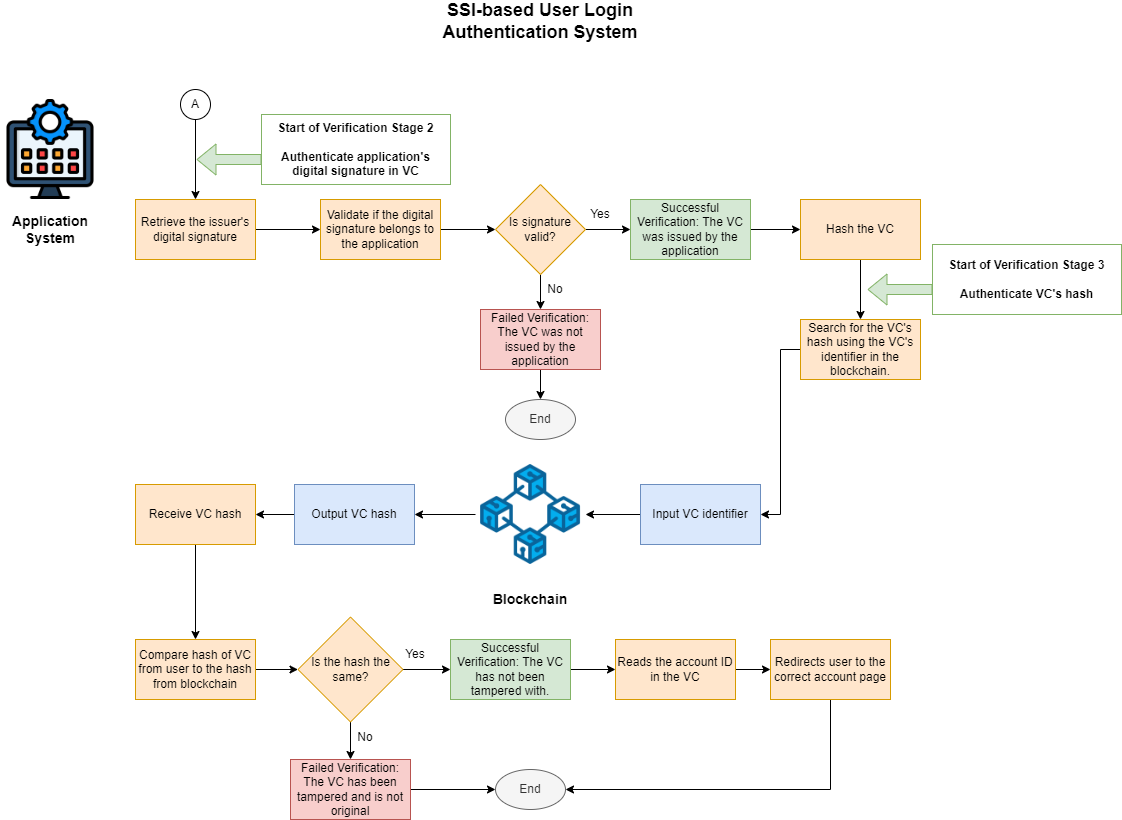

The diagram above was exported from draw.io. Its source (the exported page's mxGraphModel, read from the mxfile embedded in the PNG):
<mxGraphModel dx="1050" dy="658" grid="1" gridSize="10" guides="1" tooltips="1" connect="1" arrows="1" fold="1" page="1" pageScale="1" pageWidth="827" pageHeight="1169" math="0" shadow="0">
  <root>
    <mxCell id="WIyWlLk6GJQsqaUBKTNV-0" />
    <mxCell id="WIyWlLk6GJQsqaUBKTNV-1" parent="WIyWlLk6GJQsqaUBKTNV-0" />
    <mxCell id="omHIx7KJ_8pmdsQYcGHe-48" value="&lt;font style=&quot;font-size: 18px;&quot;&gt;&lt;b&gt;SSI-based User Login Authentication System&lt;/b&gt;&lt;/font&gt;" style="text;html=1;align=center;verticalAlign=middle;whiteSpace=wrap;rounded=0;" parent="WIyWlLk6GJQsqaUBKTNV-1" vertex="1">
      <mxGeometry x="495" y="77" width="250" height="30" as="geometry" />
    </mxCell>
    <mxCell id="qFEDzTF1K9G16xnId-52-0" value="" style="shape=image;verticalLabelPosition=bottom;labelBackgroundColor=default;verticalAlign=top;aspect=fixed;imageAspect=0;image=https://cdn-icons-png.flaticon.com/512/13350/13350690.png;" vertex="1" parent="WIyWlLk6GJQsqaUBKTNV-1">
      <mxGeometry x="80" y="170" width="100" height="100" as="geometry" />
    </mxCell>
    <mxCell id="qFEDzTF1K9G16xnId-52-1" style="edgeStyle=orthogonalEdgeStyle;rounded=0;orthogonalLoop=1;jettySize=auto;html=1;exitX=1;exitY=0.5;exitDx=0;exitDy=0;entryX=0;entryY=0.5;entryDx=0;entryDy=0;" edge="1" parent="WIyWlLk6GJQsqaUBKTNV-1" source="qFEDzTF1K9G16xnId-52-2" target="qFEDzTF1K9G16xnId-52-8">
      <mxGeometry relative="1" as="geometry" />
    </mxCell>
    <mxCell id="qFEDzTF1K9G16xnId-52-2" value="&lt;span data-lucid-content=&quot;{&amp;quot;t&amp;quot;:&amp;quot;Application sends its issuer DID&amp;quot;,&amp;quot;m&amp;quot;:[{&amp;quot;s&amp;quot;:0,&amp;quot;n&amp;quot;:&amp;quot;a&amp;quot;,&amp;quot;v&amp;quot;:&amp;quot;center&amp;quot;},{&amp;quot;s&amp;quot;:0,&amp;quot;n&amp;quot;:&amp;quot;f&amp;quot;,&amp;quot;v&amp;quot;:&amp;quot;Liberation Serif&amp;quot;,&amp;quot;e&amp;quot;:32},{&amp;quot;s&amp;quot;:0,&amp;quot;n&amp;quot;:&amp;quot;fc&amp;quot;,&amp;quot;v&amp;quot;:&amp;quot;Regular&amp;quot;,&amp;quot;e&amp;quot;:32},{&amp;quot;s&amp;quot;:0,&amp;quot;n&amp;quot;:&amp;quot;fid&amp;quot;,&amp;quot;v&amp;quot;:982,&amp;quot;e&amp;quot;:32},{&amp;quot;s&amp;quot;:0,&amp;quot;n&amp;quot;:&amp;quot;s&amp;quot;,&amp;quot;v&amp;quot;:26.666666666666668,&amp;quot;e&amp;quot;:32},{&amp;quot;s&amp;quot;:0,&amp;quot;n&amp;quot;:&amp;quot;fsp&amp;quot;,&amp;quot;v&amp;quot;:&amp;quot;ss_presetShapeStyle1_textStyle&amp;quot;,&amp;quot;e&amp;quot;:32}]}&quot; data-lucid-type=&quot;application/vnd.lucid.text&quot;&gt;&lt;font style=&quot;font-size: 12px;&quot;&gt;Retrieve the issuer's digital signature&lt;/font&gt;&lt;/span&gt;" style="rounded=0;whiteSpace=wrap;html=1;fillColor=#ffe6cc;strokeColor=#d79b00;" vertex="1" parent="WIyWlLk6GJQsqaUBKTNV-1">
      <mxGeometry x="215" y="270" width="120" height="60" as="geometry" />
    </mxCell>
    <mxCell id="qFEDzTF1K9G16xnId-52-3" style="edgeStyle=orthogonalEdgeStyle;rounded=0;orthogonalLoop=1;jettySize=auto;html=1;exitX=0;exitY=0.5;exitDx=0;exitDy=0;entryX=1;entryY=0.5;entryDx=0;entryDy=0;" edge="1" parent="WIyWlLk6GJQsqaUBKTNV-1" source="qFEDzTF1K9G16xnId-52-4" target="qFEDzTF1K9G16xnId-52-10">
      <mxGeometry relative="1" as="geometry" />
    </mxCell>
    <mxCell id="qFEDzTF1K9G16xnId-52-4" value="" style="shape=image;verticalLabelPosition=bottom;labelBackgroundColor=default;verticalAlign=top;aspect=fixed;imageAspect=0;image=https://cdn-icons-png.freepik.com/512/8757/8757976.png;" vertex="1" parent="WIyWlLk6GJQsqaUBKTNV-1">
      <mxGeometry x="555" y="530" width="110" height="110" as="geometry" />
    </mxCell>
    <mxCell id="qFEDzTF1K9G16xnId-52-5" style="edgeStyle=orthogonalEdgeStyle;rounded=0;orthogonalLoop=1;jettySize=auto;html=1;exitX=0;exitY=0.5;exitDx=0;exitDy=0;entryX=1;entryY=0.5;entryDx=0;entryDy=0;" edge="1" parent="WIyWlLk6GJQsqaUBKTNV-1" source="qFEDzTF1K9G16xnId-52-6" target="qFEDzTF1K9G16xnId-52-4">
      <mxGeometry relative="1" as="geometry" />
    </mxCell>
    <mxCell id="qFEDzTF1K9G16xnId-52-6" value="Input VC identifier" style="rounded=0;whiteSpace=wrap;html=1;fillColor=#dae8fc;strokeColor=#6c8ebf;" vertex="1" parent="WIyWlLk6GJQsqaUBKTNV-1">
      <mxGeometry x="720" y="555" width="120" height="60" as="geometry" />
    </mxCell>
    <mxCell id="qFEDzTF1K9G16xnId-52-7" style="edgeStyle=orthogonalEdgeStyle;rounded=0;orthogonalLoop=1;jettySize=auto;html=1;exitX=1;exitY=0.5;exitDx=0;exitDy=0;entryX=0;entryY=0.5;entryDx=0;entryDy=0;" edge="1" parent="WIyWlLk6GJQsqaUBKTNV-1" source="qFEDzTF1K9G16xnId-52-8" target="qFEDzTF1K9G16xnId-52-15">
      <mxGeometry relative="1" as="geometry" />
    </mxCell>
    <mxCell id="qFEDzTF1K9G16xnId-52-8" value="&lt;span data-lucid-content=&quot;{&amp;quot;t&amp;quot;:&amp;quot;Application sends its issuer DID&amp;quot;,&amp;quot;m&amp;quot;:[{&amp;quot;s&amp;quot;:0,&amp;quot;n&amp;quot;:&amp;quot;a&amp;quot;,&amp;quot;v&amp;quot;:&amp;quot;center&amp;quot;},{&amp;quot;s&amp;quot;:0,&amp;quot;n&amp;quot;:&amp;quot;f&amp;quot;,&amp;quot;v&amp;quot;:&amp;quot;Liberation Serif&amp;quot;,&amp;quot;e&amp;quot;:32},{&amp;quot;s&amp;quot;:0,&amp;quot;n&amp;quot;:&amp;quot;fc&amp;quot;,&amp;quot;v&amp;quot;:&amp;quot;Regular&amp;quot;,&amp;quot;e&amp;quot;:32},{&amp;quot;s&amp;quot;:0,&amp;quot;n&amp;quot;:&amp;quot;fid&amp;quot;,&amp;quot;v&amp;quot;:982,&amp;quot;e&amp;quot;:32},{&amp;quot;s&amp;quot;:0,&amp;quot;n&amp;quot;:&amp;quot;s&amp;quot;,&amp;quot;v&amp;quot;:26.666666666666668,&amp;quot;e&amp;quot;:32},{&amp;quot;s&amp;quot;:0,&amp;quot;n&amp;quot;:&amp;quot;fsp&amp;quot;,&amp;quot;v&amp;quot;:&amp;quot;ss_presetShapeStyle1_textStyle&amp;quot;,&amp;quot;e&amp;quot;:32}]}&quot; data-lucid-type=&quot;application/vnd.lucid.text&quot;&gt;&lt;font style=&quot;font-size: 12px;&quot;&gt;Validate if the digital signature belongs to the application&lt;/font&gt;&lt;/span&gt;" style="rounded=0;whiteSpace=wrap;html=1;fillColor=#ffe6cc;strokeColor=#d79b00;" vertex="1" parent="WIyWlLk6GJQsqaUBKTNV-1">
      <mxGeometry x="400" y="270" width="120" height="60" as="geometry" />
    </mxCell>
    <mxCell id="qFEDzTF1K9G16xnId-52-9" style="edgeStyle=orthogonalEdgeStyle;rounded=0;orthogonalLoop=1;jettySize=auto;html=1;exitX=0;exitY=0.5;exitDx=0;exitDy=0;entryX=1;entryY=0.5;entryDx=0;entryDy=0;" edge="1" parent="WIyWlLk6GJQsqaUBKTNV-1" source="qFEDzTF1K9G16xnId-52-10" target="qFEDzTF1K9G16xnId-52-28">
      <mxGeometry relative="1" as="geometry" />
    </mxCell>
    <mxCell id="qFEDzTF1K9G16xnId-52-10" value="Output VC hash" style="rounded=0;whiteSpace=wrap;html=1;fillColor=#dae8fc;strokeColor=#6c8ebf;" vertex="1" parent="WIyWlLk6GJQsqaUBKTNV-1">
      <mxGeometry x="374" y="555" width="120" height="60" as="geometry" />
    </mxCell>
    <mxCell id="qFEDzTF1K9G16xnId-52-11" style="edgeStyle=orthogonalEdgeStyle;rounded=0;orthogonalLoop=1;jettySize=auto;html=1;exitX=0.5;exitY=1;exitDx=0;exitDy=0;entryX=0.5;entryY=0;entryDx=0;entryDy=0;" edge="1" parent="WIyWlLk6GJQsqaUBKTNV-1" source="qFEDzTF1K9G16xnId-52-12" target="qFEDzTF1K9G16xnId-52-2">
      <mxGeometry relative="1" as="geometry" />
    </mxCell>
    <mxCell id="qFEDzTF1K9G16xnId-52-12" value="A" style="ellipse;whiteSpace=wrap;html=1;aspect=fixed;" vertex="1" parent="WIyWlLk6GJQsqaUBKTNV-1">
      <mxGeometry x="260" y="160" width="30" height="30" as="geometry" />
    </mxCell>
    <mxCell id="qFEDzTF1K9G16xnId-52-13" style="edgeStyle=orthogonalEdgeStyle;rounded=0;orthogonalLoop=1;jettySize=auto;html=1;exitX=0.5;exitY=1;exitDx=0;exitDy=0;entryX=0.5;entryY=0;entryDx=0;entryDy=0;" edge="1" parent="WIyWlLk6GJQsqaUBKTNV-1" source="qFEDzTF1K9G16xnId-52-15" target="qFEDzTF1K9G16xnId-52-19">
      <mxGeometry relative="1" as="geometry" />
    </mxCell>
    <mxCell id="qFEDzTF1K9G16xnId-52-14" style="edgeStyle=orthogonalEdgeStyle;rounded=0;orthogonalLoop=1;jettySize=auto;html=1;exitX=1;exitY=0.5;exitDx=0;exitDy=0;entryX=0;entryY=0.5;entryDx=0;entryDy=0;" edge="1" parent="WIyWlLk6GJQsqaUBKTNV-1" source="qFEDzTF1K9G16xnId-52-15" target="qFEDzTF1K9G16xnId-52-17">
      <mxGeometry relative="1" as="geometry" />
    </mxCell>
    <mxCell id="qFEDzTF1K9G16xnId-52-15" value="Is signature valid?" style="rhombus;whiteSpace=wrap;html=1;fillColor=#ffe6cc;strokeColor=#d79b00;" vertex="1" parent="WIyWlLk6GJQsqaUBKTNV-1">
      <mxGeometry x="575" y="255" width="90" height="90" as="geometry" />
    </mxCell>
    <mxCell id="qFEDzTF1K9G16xnId-52-16" style="edgeStyle=orthogonalEdgeStyle;rounded=0;orthogonalLoop=1;jettySize=auto;html=1;exitX=1;exitY=0.5;exitDx=0;exitDy=0;entryX=0;entryY=0.5;entryDx=0;entryDy=0;" edge="1" parent="WIyWlLk6GJQsqaUBKTNV-1" source="qFEDzTF1K9G16xnId-52-17" target="qFEDzTF1K9G16xnId-52-21">
      <mxGeometry relative="1" as="geometry" />
    </mxCell>
    <mxCell id="qFEDzTF1K9G16xnId-52-17" value="Successful Verification: The VC was issued by the application" style="rounded=0;whiteSpace=wrap;html=1;fillColor=#d5e8d4;strokeColor=#82b366;" vertex="1" parent="WIyWlLk6GJQsqaUBKTNV-1">
      <mxGeometry x="710" y="270" width="120" height="60" as="geometry" />
    </mxCell>
    <mxCell id="qFEDzTF1K9G16xnId-52-18" style="edgeStyle=orthogonalEdgeStyle;rounded=0;orthogonalLoop=1;jettySize=auto;html=1;exitX=0.5;exitY=1;exitDx=0;exitDy=0;entryX=0.5;entryY=0;entryDx=0;entryDy=0;" edge="1" parent="WIyWlLk6GJQsqaUBKTNV-1" source="qFEDzTF1K9G16xnId-52-19" target="qFEDzTF1K9G16xnId-52-29">
      <mxGeometry relative="1" as="geometry" />
    </mxCell>
    <mxCell id="qFEDzTF1K9G16xnId-52-19" value="Failed Verification: The VC was not issued by the application" style="rounded=0;whiteSpace=wrap;html=1;fillColor=#f8cecc;strokeColor=#b85450;" vertex="1" parent="WIyWlLk6GJQsqaUBKTNV-1">
      <mxGeometry x="560" y="380" width="120" height="60" as="geometry" />
    </mxCell>
    <mxCell id="qFEDzTF1K9G16xnId-52-20" style="edgeStyle=orthogonalEdgeStyle;rounded=0;orthogonalLoop=1;jettySize=auto;html=1;exitX=0.5;exitY=1;exitDx=0;exitDy=0;entryX=0.5;entryY=0;entryDx=0;entryDy=0;" edge="1" parent="WIyWlLk6GJQsqaUBKTNV-1" source="qFEDzTF1K9G16xnId-52-21" target="qFEDzTF1K9G16xnId-52-23">
      <mxGeometry relative="1" as="geometry" />
    </mxCell>
    <mxCell id="qFEDzTF1K9G16xnId-52-21" value="&lt;span data-lucid-content=&quot;{&amp;quot;t&amp;quot;:&amp;quot;Application sends its issuer DID&amp;quot;,&amp;quot;m&amp;quot;:[{&amp;quot;s&amp;quot;:0,&amp;quot;n&amp;quot;:&amp;quot;a&amp;quot;,&amp;quot;v&amp;quot;:&amp;quot;center&amp;quot;},{&amp;quot;s&amp;quot;:0,&amp;quot;n&amp;quot;:&amp;quot;f&amp;quot;,&amp;quot;v&amp;quot;:&amp;quot;Liberation Serif&amp;quot;,&amp;quot;e&amp;quot;:32},{&amp;quot;s&amp;quot;:0,&amp;quot;n&amp;quot;:&amp;quot;fc&amp;quot;,&amp;quot;v&amp;quot;:&amp;quot;Regular&amp;quot;,&amp;quot;e&amp;quot;:32},{&amp;quot;s&amp;quot;:0,&amp;quot;n&amp;quot;:&amp;quot;fid&amp;quot;,&amp;quot;v&amp;quot;:982,&amp;quot;e&amp;quot;:32},{&amp;quot;s&amp;quot;:0,&amp;quot;n&amp;quot;:&amp;quot;s&amp;quot;,&amp;quot;v&amp;quot;:26.666666666666668,&amp;quot;e&amp;quot;:32},{&amp;quot;s&amp;quot;:0,&amp;quot;n&amp;quot;:&amp;quot;fsp&amp;quot;,&amp;quot;v&amp;quot;:&amp;quot;ss_presetShapeStyle1_textStyle&amp;quot;,&amp;quot;e&amp;quot;:32}]}&quot; data-lucid-type=&quot;application/vnd.lucid.text&quot;&gt;&lt;font style=&quot;font-size: 12px;&quot;&gt;Hash the VC&lt;/font&gt;&lt;/span&gt;" style="rounded=0;whiteSpace=wrap;html=1;fillColor=#ffe6cc;strokeColor=#d79b00;" vertex="1" parent="WIyWlLk6GJQsqaUBKTNV-1">
      <mxGeometry x="880" y="270" width="120" height="60" as="geometry" />
    </mxCell>
    <mxCell id="qFEDzTF1K9G16xnId-52-22" style="edgeStyle=orthogonalEdgeStyle;rounded=0;orthogonalLoop=1;jettySize=auto;html=1;exitX=0;exitY=0.5;exitDx=0;exitDy=0;entryX=1;entryY=0.5;entryDx=0;entryDy=0;" edge="1" parent="WIyWlLk6GJQsqaUBKTNV-1" source="qFEDzTF1K9G16xnId-52-23" target="qFEDzTF1K9G16xnId-52-6">
      <mxGeometry relative="1" as="geometry" />
    </mxCell>
    <mxCell id="qFEDzTF1K9G16xnId-52-23" value="Search for the VC's hash using the VC's identifier in the blockchain." style="rounded=0;whiteSpace=wrap;html=1;fillColor=#ffe6cc;strokeColor=#d79b00;" vertex="1" parent="WIyWlLk6GJQsqaUBKTNV-1">
      <mxGeometry x="880" y="390" width="120" height="60" as="geometry" />
    </mxCell>
    <mxCell id="qFEDzTF1K9G16xnId-52-24" value="&lt;b&gt;&lt;font style=&quot;font-size: 14px;&quot;&gt;Blockchain&lt;/font&gt;&lt;/b&gt;" style="text;html=1;align=center;verticalAlign=middle;whiteSpace=wrap;rounded=0;" vertex="1" parent="WIyWlLk6GJQsqaUBKTNV-1">
      <mxGeometry x="580" y="655" width="60" height="30" as="geometry" />
    </mxCell>
    <mxCell id="qFEDzTF1K9G16xnId-52-25" style="edgeStyle=orthogonalEdgeStyle;rounded=0;orthogonalLoop=1;jettySize=auto;html=1;exitX=1;exitY=0.5;exitDx=0;exitDy=0;entryX=0;entryY=0.5;entryDx=0;entryDy=0;" edge="1" parent="WIyWlLk6GJQsqaUBKTNV-1" source="qFEDzTF1K9G16xnId-52-26" target="qFEDzTF1K9G16xnId-52-32">
      <mxGeometry relative="1" as="geometry" />
    </mxCell>
    <mxCell id="qFEDzTF1K9G16xnId-52-26" value="Compare hash of VC from user to the hash from blockchain" style="rounded=0;whiteSpace=wrap;html=1;fillColor=#ffe6cc;strokeColor=#d79b00;" vertex="1" parent="WIyWlLk6GJQsqaUBKTNV-1">
      <mxGeometry x="215" y="710" width="120" height="60" as="geometry" />
    </mxCell>
    <mxCell id="qFEDzTF1K9G16xnId-52-27" style="edgeStyle=orthogonalEdgeStyle;rounded=0;orthogonalLoop=1;jettySize=auto;html=1;exitX=0.5;exitY=1;exitDx=0;exitDy=0;entryX=0.5;entryY=0;entryDx=0;entryDy=0;" edge="1" parent="WIyWlLk6GJQsqaUBKTNV-1" source="qFEDzTF1K9G16xnId-52-28" target="qFEDzTF1K9G16xnId-52-26">
      <mxGeometry relative="1" as="geometry" />
    </mxCell>
    <mxCell id="qFEDzTF1K9G16xnId-52-28" value="Receive VC hash" style="rounded=0;whiteSpace=wrap;html=1;fillColor=#ffe6cc;strokeColor=#d79b00;" vertex="1" parent="WIyWlLk6GJQsqaUBKTNV-1">
      <mxGeometry x="215" y="555" width="120" height="60" as="geometry" />
    </mxCell>
    <mxCell id="qFEDzTF1K9G16xnId-52-29" value="End" style="ellipse;whiteSpace=wrap;html=1;fillColor=#f5f5f5;fontColor=#333333;strokeColor=#666666;" vertex="1" parent="WIyWlLk6GJQsqaUBKTNV-1">
      <mxGeometry x="585" y="470" width="70" height="40" as="geometry" />
    </mxCell>
    <mxCell id="qFEDzTF1K9G16xnId-52-30" style="edgeStyle=orthogonalEdgeStyle;rounded=0;orthogonalLoop=1;jettySize=auto;html=1;exitX=1;exitY=0.5;exitDx=0;exitDy=0;entryX=0;entryY=0.5;entryDx=0;entryDy=0;" edge="1" parent="WIyWlLk6GJQsqaUBKTNV-1" source="qFEDzTF1K9G16xnId-52-32" target="qFEDzTF1K9G16xnId-52-34">
      <mxGeometry relative="1" as="geometry" />
    </mxCell>
    <mxCell id="qFEDzTF1K9G16xnId-52-31" style="edgeStyle=orthogonalEdgeStyle;rounded=0;orthogonalLoop=1;jettySize=auto;html=1;exitX=0.5;exitY=1;exitDx=0;exitDy=0;entryX=0.5;entryY=0;entryDx=0;entryDy=0;" edge="1" parent="WIyWlLk6GJQsqaUBKTNV-1" source="qFEDzTF1K9G16xnId-52-32" target="qFEDzTF1K9G16xnId-52-36">
      <mxGeometry relative="1" as="geometry" />
    </mxCell>
    <mxCell id="qFEDzTF1K9G16xnId-52-32" value="Is the hash the same?" style="rhombus;whiteSpace=wrap;html=1;fillColor=#ffe6cc;strokeColor=#d79b00;" vertex="1" parent="WIyWlLk6GJQsqaUBKTNV-1">
      <mxGeometry x="377.5" y="687.5" width="105" height="105" as="geometry" />
    </mxCell>
    <mxCell id="qFEDzTF1K9G16xnId-52-33" style="edgeStyle=orthogonalEdgeStyle;rounded=0;orthogonalLoop=1;jettySize=auto;html=1;exitX=1;exitY=0.5;exitDx=0;exitDy=0;entryX=0;entryY=0.5;entryDx=0;entryDy=0;" edge="1" parent="WIyWlLk6GJQsqaUBKTNV-1" source="qFEDzTF1K9G16xnId-52-34" target="qFEDzTF1K9G16xnId-52-43">
      <mxGeometry relative="1" as="geometry" />
    </mxCell>
    <mxCell id="qFEDzTF1K9G16xnId-52-34" value="Successful Verification: The VC has not been tampered with." style="rounded=0;whiteSpace=wrap;html=1;fillColor=#d5e8d4;strokeColor=#82b366;" vertex="1" parent="WIyWlLk6GJQsqaUBKTNV-1">
      <mxGeometry x="530" y="710" width="120" height="60" as="geometry" />
    </mxCell>
    <mxCell id="qFEDzTF1K9G16xnId-52-35" style="edgeStyle=orthogonalEdgeStyle;rounded=0;orthogonalLoop=1;jettySize=auto;html=1;exitX=1;exitY=0.5;exitDx=0;exitDy=0;entryX=0;entryY=0.5;entryDx=0;entryDy=0;" edge="1" parent="WIyWlLk6GJQsqaUBKTNV-1" source="qFEDzTF1K9G16xnId-52-36" target="qFEDzTF1K9G16xnId-52-41">
      <mxGeometry relative="1" as="geometry" />
    </mxCell>
    <mxCell id="qFEDzTF1K9G16xnId-52-36" value="Failed Verification: The VC has been tampered and is not original" style="rounded=0;whiteSpace=wrap;html=1;fillColor=#f8cecc;strokeColor=#b85450;" vertex="1" parent="WIyWlLk6GJQsqaUBKTNV-1">
      <mxGeometry x="370" y="830" width="120" height="60" as="geometry" />
    </mxCell>
    <mxCell id="qFEDzTF1K9G16xnId-52-37" value="Yes" style="text;html=1;align=center;verticalAlign=middle;whiteSpace=wrap;rounded=0;" vertex="1" parent="WIyWlLk6GJQsqaUBKTNV-1">
      <mxGeometry x="650" y="270" width="60" height="30" as="geometry" />
    </mxCell>
    <mxCell id="qFEDzTF1K9G16xnId-52-38" value="Yes" style="text;html=1;align=center;verticalAlign=middle;whiteSpace=wrap;rounded=0;" vertex="1" parent="WIyWlLk6GJQsqaUBKTNV-1">
      <mxGeometry x="465" y="710" width="60" height="30" as="geometry" />
    </mxCell>
    <mxCell id="qFEDzTF1K9G16xnId-52-39" value="No" style="text;html=1;align=center;verticalAlign=middle;whiteSpace=wrap;rounded=0;" vertex="1" parent="WIyWlLk6GJQsqaUBKTNV-1">
      <mxGeometry x="620" y="345" width="30" height="30" as="geometry" />
    </mxCell>
    <mxCell id="qFEDzTF1K9G16xnId-52-40" value="No" style="text;html=1;align=center;verticalAlign=middle;whiteSpace=wrap;rounded=0;" vertex="1" parent="WIyWlLk6GJQsqaUBKTNV-1">
      <mxGeometry x="430" y="792.5" width="30" height="30" as="geometry" />
    </mxCell>
    <mxCell id="qFEDzTF1K9G16xnId-52-41" value="End" style="ellipse;whiteSpace=wrap;html=1;fillColor=#f5f5f5;fontColor=#333333;strokeColor=#666666;" vertex="1" parent="WIyWlLk6GJQsqaUBKTNV-1">
      <mxGeometry x="575" y="840" width="70" height="40" as="geometry" />
    </mxCell>
    <mxCell id="qFEDzTF1K9G16xnId-52-42" style="edgeStyle=orthogonalEdgeStyle;rounded=0;orthogonalLoop=1;jettySize=auto;html=1;exitX=1;exitY=0.5;exitDx=0;exitDy=0;entryX=0;entryY=0.5;entryDx=0;entryDy=0;" edge="1" parent="WIyWlLk6GJQsqaUBKTNV-1" source="qFEDzTF1K9G16xnId-52-43" target="qFEDzTF1K9G16xnId-52-45">
      <mxGeometry relative="1" as="geometry" />
    </mxCell>
    <mxCell id="qFEDzTF1K9G16xnId-52-43" value="Reads the account ID in the VC" style="rounded=0;whiteSpace=wrap;html=1;fillColor=#ffe6cc;strokeColor=#d79b00;" vertex="1" parent="WIyWlLk6GJQsqaUBKTNV-1">
      <mxGeometry x="695" y="710" width="120" height="60" as="geometry" />
    </mxCell>
    <mxCell id="qFEDzTF1K9G16xnId-52-44" style="edgeStyle=orthogonalEdgeStyle;rounded=0;orthogonalLoop=1;jettySize=auto;html=1;exitX=0.5;exitY=1;exitDx=0;exitDy=0;entryX=1;entryY=0.5;entryDx=0;entryDy=0;" edge="1" parent="WIyWlLk6GJQsqaUBKTNV-1" source="qFEDzTF1K9G16xnId-52-45" target="qFEDzTF1K9G16xnId-52-41">
      <mxGeometry relative="1" as="geometry" />
    </mxCell>
    <mxCell id="qFEDzTF1K9G16xnId-52-45" value="Redirects user to the correct account page" style="rounded=0;whiteSpace=wrap;html=1;fillColor=#ffe6cc;strokeColor=#d79b00;" vertex="1" parent="WIyWlLk6GJQsqaUBKTNV-1">
      <mxGeometry x="850" y="710" width="120" height="60" as="geometry" />
    </mxCell>
    <mxCell id="qFEDzTF1K9G16xnId-52-46" value="&lt;b&gt;&lt;font style=&quot;font-size: 14px;&quot;&gt;Application System&lt;/font&gt;&lt;/b&gt;" style="text;html=1;align=center;verticalAlign=middle;whiteSpace=wrap;rounded=0;" vertex="1" parent="WIyWlLk6GJQsqaUBKTNV-1">
      <mxGeometry x="100" y="285" width="60" height="30" as="geometry" />
    </mxCell>
    <mxCell id="qFEDzTF1K9G16xnId-52-47" value="&lt;div&gt;&lt;b style=&quot;&quot;&gt;&lt;font style=&quot;font-size: 12px;&quot;&gt;Start of Verification Stage 2&lt;/font&gt;&lt;/b&gt;&lt;/div&gt;&lt;b&gt;&lt;font style=&quot;&quot;&gt;&lt;div style=&quot;&quot;&gt;&lt;b&gt;&lt;font style=&quot;&quot;&gt;&lt;br&gt;&lt;/font&gt;&lt;/b&gt;&lt;/div&gt;&lt;font style=&quot;font-size: 12px;&quot;&gt;Authenticate application's digital signature in VC&lt;/font&gt;&lt;/font&gt;&lt;/b&gt;" style="text;html=1;align=center;verticalAlign=middle;whiteSpace=wrap;rounded=0;fillColor=none;strokeColor=#82b366;" vertex="1" parent="WIyWlLk6GJQsqaUBKTNV-1">
      <mxGeometry x="341" y="185" width="189" height="70" as="geometry" />
    </mxCell>
    <mxCell id="qFEDzTF1K9G16xnId-52-48" value="" style="shape=flexArrow;endArrow=classic;html=1;rounded=0;fillColor=#d5e8d4;strokeColor=#82b366;" edge="1" parent="WIyWlLk6GJQsqaUBKTNV-1">
      <mxGeometry width="50" height="50" relative="1" as="geometry">
        <mxPoint x="341" y="230" as="sourcePoint" />
        <mxPoint x="276" y="230" as="targetPoint" />
      </mxGeometry>
    </mxCell>
    <mxCell id="qFEDzTF1K9G16xnId-52-49" value="&lt;div&gt;&lt;b style=&quot;&quot;&gt;&lt;font style=&quot;font-size: 12px;&quot;&gt;Start of Verification Stage 3&lt;/font&gt;&lt;/b&gt;&lt;/div&gt;&lt;b&gt;&lt;font style=&quot;&quot;&gt;&lt;div style=&quot;&quot;&gt;&lt;b&gt;&lt;font style=&quot;&quot;&gt;&lt;br&gt;&lt;/font&gt;&lt;/b&gt;&lt;/div&gt;&lt;font style=&quot;font-size: 12px;&quot;&gt;Authenticate VC's hash&lt;/font&gt;&lt;/font&gt;&lt;/b&gt;" style="text;html=1;align=center;verticalAlign=middle;whiteSpace=wrap;rounded=0;fillColor=none;strokeColor=#82b366;" vertex="1" parent="WIyWlLk6GJQsqaUBKTNV-1">
      <mxGeometry x="1012" y="315" width="189" height="70" as="geometry" />
    </mxCell>
    <mxCell id="qFEDzTF1K9G16xnId-52-50" value="" style="shape=flexArrow;endArrow=classic;html=1;rounded=0;fillColor=#d5e8d4;strokeColor=#82b366;" edge="1" parent="WIyWlLk6GJQsqaUBKTNV-1">
      <mxGeometry width="50" height="50" relative="1" as="geometry">
        <mxPoint x="1012" y="360" as="sourcePoint" />
        <mxPoint x="947" y="360" as="targetPoint" />
      </mxGeometry>
    </mxCell>
  </root>
</mxGraphModel>